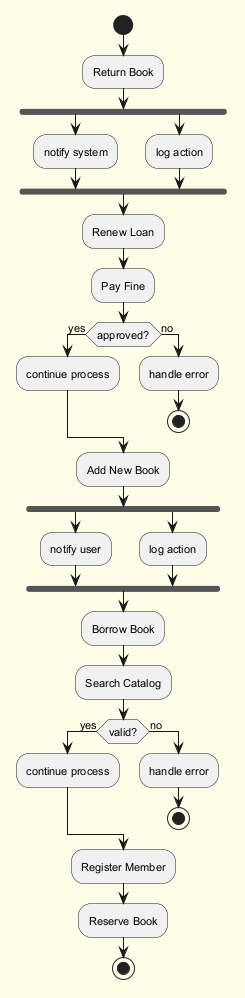

The diagram above was rendered by PlantUML. Its source (embedded in the PNG):
@startuml
skinparam backgroundColor #FFFDE7
skinparam classBackgroundColor #FFF9C4
skinparam classBorderColor #F57F17
skinparam defaultFontSize 11
start
:Return Book;
fork
:notify system;
fork again
:log action;
end fork
:Renew Loan;
:Pay Fine;
if (approved?) then (yes)
:continue process;
else (no)
:handle error;
stop
endif
:Add New Book;
fork
:notify user;
fork again
:log action;
end fork
:Borrow Book;
:Search Catalog;
if (valid?) then (yes)
:continue process;
else (no)
:handle error;
stop
endif
:Register Member;
:Reserve Book;
stop
@enduml